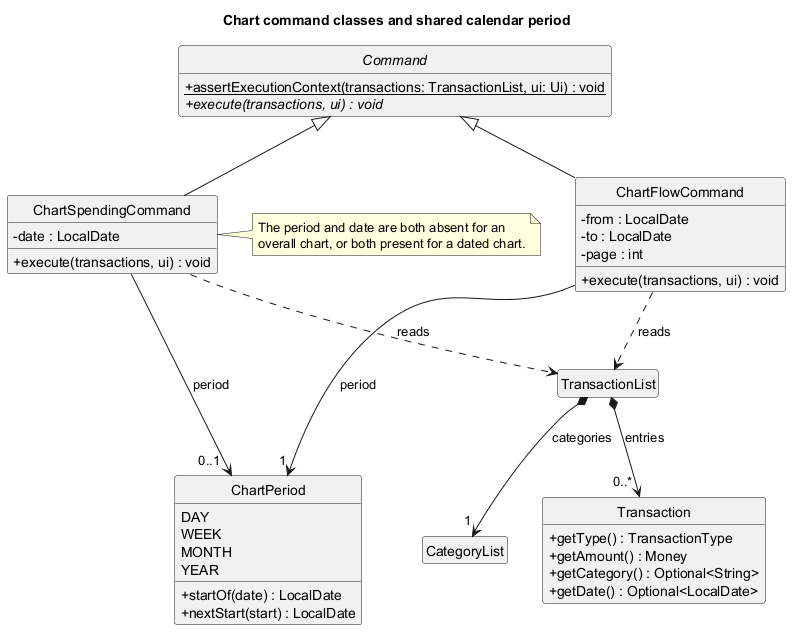

The diagram above was rendered by PlantUML. Its source (embedded in the PNG):
@startuml ChartClassDiagram
' @@author nkyjStar
title Chart command classes and shared calendar period
hide circle
hide empty members
skinparam shadowing false
skinparam classAttributeIconSize 0

abstract class Command {
    + {static} assertExecutionContext(transactions: TransactionList, ui: Ui) : void
    + {abstract} execute(transactions, ui) : void
}

class ChartFlowCommand {
    - from : LocalDate
    - to : LocalDate
    - page : int
    + execute(transactions, ui) : void
}

class ChartSpendingCommand {
    - date : LocalDate
    + execute(transactions, ui) : void
}

enum ChartPeriod {
    DAY
    WEEK
    MONTH
    YEAR
    + startOf(date) : LocalDate
    + nextStart(start) : LocalDate
}

class TransactionList

class CategoryList

class Transaction {
    + getType() : TransactionType
    + getAmount() : Money
    + getCategory() : Optional<String>
    + getDate() : Optional<LocalDate>
}

Command <|-- ChartFlowCommand
Command <|-- ChartSpendingCommand
ChartFlowCommand --> "1 " ChartPeriod : period
ChartSpendingCommand ---> "0..1  " ChartPeriod : period
ChartFlowCommand ..> TransactionList : reads
ChartSpendingCommand ..> TransactionList : reads
TransactionList *--> "1 " CategoryList : categories
TransactionList *--> "0..* " Transaction : entries

note right of ChartSpendingCommand
  The period and date are both absent for an
  overall chart, or both present for a dated chart.
end note
@enduml